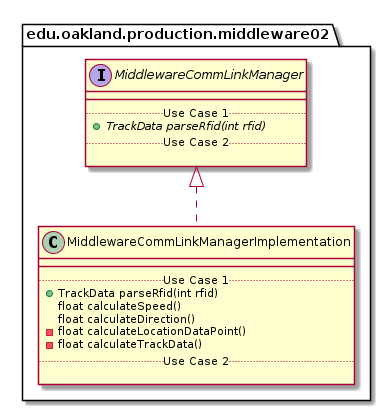

The diagram above was rendered by PlantUML. Its source (embedded in the PNG):
@startuml MiddlewareCommLinkManagerImplementation_DirectDependencies


package edu.oakland.production.middleware02 {
    class MiddlewareCommLinkManagerImplementation {
        __
        .. Use Case 1 ..
        + TrackData parseRfid(int rfid)
        float calculateSpeed()
        float calculateDirection()
        - float calculateLocationDataPoint()
        - float calculateTrackData()
        .. Use Case 2 ..

    }
}



package edu.oakland.production.middleware02 {
    interface MiddlewareCommLinkManager {
        __
        .. Use Case 1 ..
        {abstract} + TrackData parseRfid(int rfid)
        .. Use Case 2 ..

    }
}

MiddlewareCommLinkManagerImplementation .up.|> MiddlewareCommLinkManager





@enduml